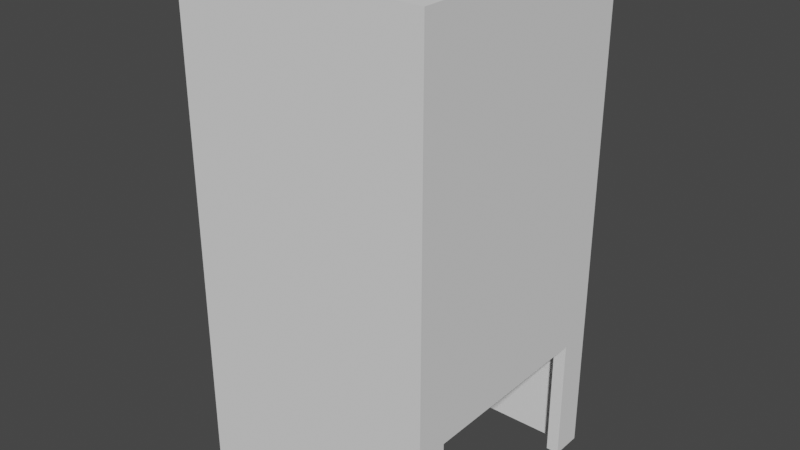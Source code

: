 # Source: SpawnCarton.blend  (saved by Blender 2.93.20; exported with 4.5.12 LTS)
import bpy
from mathutils import Matrix  # noqa: F401  (used for matrix-valued properties, if any)

bpy.ops.wm.read_factory_settings(use_empty=True)
scene = bpy.context.scene
scene.name = 'Scene'

# ---- collections
col_collection = bpy.data.collections.new('Collection'); scene.collection.children.link(col_collection)

# ---- world
world_world = bpy.data.worlds.new('World'); scene.world = world_world
world_world.use_nodes = True; world_world.node_tree.nodes.clear()
_N = world_world.node_tree.nodes; _L = world_world.node_tree.links
n0 = _N.new('ShaderNodeOutputWorld'); n0.name = 'World Output'; n0.location = (300, 300)
n1 = _N.new('ShaderNodeBackground'); n1.name = 'Background'; n1.location = (10, 300)
n1.inputs[0].default_value = (0.05088, 0.05088, 0.05088, 1.0)
_L.new(n1.outputs[0], n0.inputs[0])
n0.is_active_output = True
world_world.color = (0.05088, 0.05088, 0.05088)
world_world.use_sun_shadow = False
world_world.sun_shadow_jitter_overblur = 0.0

# ---- meshes
me_cube_001 = bpy.data.meshes.new('Cube.001')
me_cube_001.from_pydata([(-1.0, -1.0, -1.0), (-1.0, -1.0, 1.0), (-1.0, 1.0, -1.0), (-1.0, 1.0, 1.0), (1.0, -1.0, -1.0), (1.0, -1.0, 1.0), (1.0, 1.0, -1.0), (1.0, 1.0, 1.0), (0.9, -0.9, -1.0), (-0.9, 0.9, -1.0), (0.9, 0.9, -1.0), (-0.9, -0.9, -1.0), (-0.9, -0.9, 1.0), (0.9, 0.9, 1.0), (-0.9, 0.9, 1.0), (0.9, -0.9, 1.0), (1.0, 0.0, 1.0), (1.0, -0.5, 1.0), (1.0, 0.5, 1.0), (1.0, -0.75, 1.0), (1.0, -0.75, -1.0), (1.0, 0.75, 1.0), (1.0, 0.75, -1.0), (-1.0, -1.0, 0.0), (1.0, -1.0, 0.0), (1.0, 1.0, 0.0), (-1.0, 1.0, 0.0), (1.0, 0.0, 0.0), (1.0, -0.5, 0.0), (1.0, 0.5, 0.0), (1.0, -0.75, 0.0), (1.0, 0.75, 0.0), (0.9, 0.0, 1.0), (0.9, 0.45, 1.0), (0.9, -0.45, 1.0), (0.9, -0.675, 1.0), (0.9, -0.75, -1.0), (0.9, 0.75, -1.0), (0.9, 0.675, 1.0), (0.9, 0.9, 0.0), (-0.9, -0.9, 0.0), (-0.9, 0.9, 0.0), (0.9, -0.9, 0.0), (0.9, 0.0, 0.0), (0.9, 0.45, 0.0), (0.9, -0.45, 0.0), (0.9, -0.75, 0.0), (0.9, 0.75, 0.0), (-1.0, -1.0, 3.0), (-1.0, 1.0, 3.0), (1.0, 1.0, 3.0), (1.0, 0.75, 3.0), (-0.9, 0.9, 3.0), (1.0, -1.0, 3.0), (0.9, -0.9, 3.0), (-0.9, -0.9, 3.0), (0.9, 0.9, 3.0), (0.9, -0.675, 3.0), (1.0, -0.5, 3.0), (1.0, 0.0, 3.0), (1.0, -0.75, 3.0), (1.0, 0.5, 3.0), (0.9, 0.45, 3.0), (0.9, 0.0, 3.0), (0.9, 0.675, 3.0), (0.9, -0.45, 3.0)], [], [(23, 1, 3, 26), (26, 3, 7, 25), (30, 19, 5, 24), (24, 5, 1, 23), (8, 36, 20, 4), (4, 0, 11, 8), (14, 13, 56, 52), (32, 34, 65, 63), (40, 11, 9, 41), (41, 9, 10, 39), (46, 42, 15, 35), (42, 40, 12, 15), (29, 18, 16, 27), (27, 16, 17, 28), (31, 21, 18, 29), (28, 17, 19, 30), (25, 7, 21, 31), (6, 25, 31, 22), (10, 6, 22, 37), (6, 10, 9, 2), (4, 24, 23, 0), (20, 30, 24, 4), (2, 26, 25, 6), (0, 23, 26, 2), (44, 43, 32, 33), (47, 44, 33, 38), (43, 45, 34, 32), (45, 46, 35, 34), (39, 47, 38, 13), (10, 37, 47, 39), (0, 2, 9, 11), (37, 22, 31, 47), (28, 30, 46, 45, 43, 44, 47, 31, 29, 27), (30, 20, 36, 46), (8, 11, 40, 42), (36, 8, 42, 46), (14, 41, 39, 13), (12, 40, 41, 14), (49, 48, 53, 54, 55, 52), (53, 60, 58, 59, 61, 51, 50, 49, 52, 56, 64, 62, 63, 65, 57, 54), (16, 18, 61, 59), (35, 15, 54, 57), (3, 1, 48, 49), (5, 19, 60, 53), (21, 7, 50, 51), (34, 35, 57, 65), (33, 32, 63, 62), (1, 5, 53, 48), (38, 33, 62, 64), (12, 14, 52, 55), (18, 21, 51, 61), (17, 16, 59, 58), (7, 3, 49, 50), (15, 12, 55, 54), (13, 38, 64, 56), (19, 17, 58, 60)])
_uv = me_cube_001.uv_layers.new(name='UVMap')
_uv.uv.foreach_set('vector', [0.5, 0.0, 0.625, 0.0, 0.625, 0.25, 0.5, 0.25, 0.5, 0.25, 0.625, 0.25, 0.625, 0.5, 0.5, 0.5, 0.5, 0.7188, 0.625, 0.7188, 0.625, 0.75, 0.5, 0.75, 0.5, 0.75, 0.625, 0.75, 0.625, 1.0, 0.5, 1.0, 0.4, 0.75, 0.4, 0.7188, 0.375, 0.7188, 0.375, 0.75, 0.375, 0.75, 0.125, 0.75, 0.1375, 0.7375, 0.3625, 0.7375, 0.6, 0.25, 0.6, 0.5, 0.6, 0.5, 0.6, 0.25, 0.6, 0.625, 0.6, 0.6875, 0.6, 0.6875, 0.6, 0.625, 0.5, 0.0, 0.4, 0.0, 0.4, 0.25, 0.5, 0.25, 0.5, 0.25, 0.4, 0.25, 0.4, 0.5, 0.5, 0.5, 0.5, 0.7188, 0.5, 0.75, 0.6, 0.75, 0.6, 0.7188, 0.5, 0.75, 0.5, 1.0, 0.6, 1.0, 0.6, 0.75, 0.5, 0.5625, 0.625, 0.5625, 0.625, 0.625, 0.5, 0.625, 0.5, 0.625, 0.625, 0.625, 0.625, 0.6875, 0.5, 0.6875, 0.5, 0.5312, 0.625, 0.5312, 0.625, 0.5625, 0.5, 0.5625, 0.5, 0.6875, 0.625, 0.6875, 0.625, 0.7188, 0.5, 0.7188, 0.5, 0.5, 0.625, 0.5, 0.625, 0.5312, 0.5, 0.5312, 0.375, 0.5, 0.5, 0.5, 0.5, 0.5312, 0.375, 0.5312, 0.4, 0.5, 0.375, 0.5, 0.375, 0.5312, 0.4, 0.5312, 0.375, 0.5, 0.4, 0.5, 0.4, 0.25, 0.375, 0.25, 0.375, 0.75, 0.5, 0.75, 0.5, 1.0, 0.375, 1.0, 0.375, 0.7188, 0.5, 0.7188, 0.5, 0.75, 0.375, 0.75, 0.375, 0.25, 0.5, 0.25, 0.5, 0.5, 0.375, 0.5, 0.375, 0.0, 0.5, 0.0, 0.5, 0.25, 0.375, 0.25, 0.5, 0.5625, 0.5, 0.625, 0.6, 0.625, 0.6, 0.5625, 0.5, 0.5312, 0.5, 0.5625, 0.6, 0.5625, 0.6, 0.5312, 0.5, 0.625, 0.5, 0.6875, 0.6, 0.6875, 0.6, 0.625, 0.5, 0.6875, 0.5, 0.7188, 0.6, 0.7188, 0.6, 0.6875, 0.5, 0.5, 0.5, 0.5312, 0.6, 0.5312, 0.6, 0.5, 0.4, 0.5, 0.4, 0.5312, 0.5, 0.5312, 0.5, 0.5, 0.125, 0.75, 0.375, 0.25, 0.4, 0.25, 0.1375, 0.7375, 0.4, 0.5312, 0.375, 0.5312, 0.5, 0.5312, 0.5, 0.5312, 0.5, 0.6875, 0.5, 0.7188, 0.5, 0.7188, 0.5, 0.6875, 0.5, 0.625, 0.5, 0.5625, 0.5, 0.5312, 0.5, 0.5312, 0.5, 0.5625, 0.5, 0.625, 0.5, 0.7188, 0.375, 0.7188, 0.4, 0.7188, 0.5, 0.7188, 0.4, 0.75, 0.4, 1.0, 0.5, 1.0, 0.5, 0.75, 0.4, 0.7188, 0.4, 0.75, 0.5, 0.75, 0.5, 0.7188, 0.6, 0.25, 0.5, 0.25, 0.5, 0.5, 0.6, 0.5, 0.6, 0.0, 0.5, 0.0, 0.5, 0.25, 0.6, 0.25, 0.875, 0.5, 0.875, 0.75, 0.625, 0.75, 0.6375, 0.7375, 0.8625, 0.7375, 0.8625, 0.5125, 0.625, 0.75, 0.625, 0.7188, 0.625, 0.6875, 0.625, 0.625, 0.625, 0.5625, 0.625, 0.5312, 0.625, 0.5, 0.875, 0.5, 0.8625, 0.5125, 0.6375, 0.5125, 0.6375, 0.5406, 0.6375, 0.5688, 0.6375, 0.625, 0.6375, 0.6812, 0.6375, 0.7094, 0.6375, 0.7375, 0.625, 0.625, 0.625, 0.5625, 0.625, 0.5625, 0.625, 0.625, 0.6, 0.7188, 0.6, 0.75, 0.6, 0.75, 0.6, 0.7188, 0.625, 0.25, 0.625, 0.0, 0.625, 0.0, 0.625, 0.25, 0.625, 0.75, 0.625, 0.7188, 0.625, 0.7188, 0.625, 0.75, 0.625, 0.5312, 0.625, 0.5, 0.625, 0.5, 0.625, 0.5312, 0.6, 0.6875, 0.6, 0.7188, 0.6, 0.7188, 0.6, 0.6875, 0.6, 0.5625, 0.6, 0.625, 0.6, 0.625, 0.6, 0.5625, 0.625, 1.0, 0.625, 0.75, 0.625, 0.75, 0.625, 1.0, 0.6, 0.5312, 0.6, 0.5625, 0.6, 0.5625, 0.6, 0.5312, 0.6, 0.0, 0.6, 0.25, 0.6, 0.25, 0.6, 0.0, 0.625, 0.5625, 0.625, 0.5312, 0.625, 0.5312, 0.625, 0.5625, 0.625, 0.6875, 0.625, 0.625, 0.625, 0.625, 0.625, 0.6875, 0.625, 0.5, 0.625, 0.25, 0.625, 0.25, 0.625, 0.5, 0.6, 0.75, 0.6, 1.0, 0.6, 1.0, 0.6, 0.75, 0.6, 0.5, 0.6, 0.5312, 0.6, 0.5312, 0.6, 0.5, 0.625, 0.7188, 0.625, 0.6875, 0.625, 0.6875, 0.625, 0.7188])
me_cube_001.use_remesh_fix_poles = True
me_cube_001.use_remesh_preserve_attributes = False
me_cube_001.update()

# ---- objects
ob_cube = bpy.data.objects.new('Cube', me_cube_001)

# ---- transforms, parenting, visibility, modifiers, constraints
ob_cube.location = (0.0, 0.0, 0.0)

# ---- collection membership
col_collection.objects.link(ob_cube)

# ---- scene / render settings (as saved in the file)
scene.frame_start = 1; scene.frame_end = 250; scene.frame_set(1)
scene.render.engine = 'BLENDER_EEVEE_NEXT'
scene.cycles.use_denoising = False
scene.cycles.samples = 128
scene.cycles.sampling_pattern = 'TABULATED_SOBOL'
scene.cycles.use_adaptive_sampling = False
scene.cycles.use_light_tree = False
scene.view_settings.view_transform = 'Filmic'
bpy.context.view_layer.update()

# ---- added for rendering (the .blend has no active camera and no usable light): camera, sun
cam_auto = bpy.data.cameras.new('AutoCamera')
cam_auto.lens = 50.0
cam_auto.sensor_width = 36.0
cam_auto.clip_end = 1000.0
ob_auto_camera = bpy.data.objects.new('AutoCamera', cam_auto)
scene.collection.objects.link(ob_auto_camera)
ob_auto_camera.location = (4.53266, -5.43919, 4.62613)
ob_auto_camera.rotation_euler = (1.09748, -7.21219e-08, 0.694738)
scene.camera = ob_auto_camera
light_auto_sun = bpy.data.lights.new('AutoSun', 'SUN')
light_auto_sun.energy = 3.0
light_auto_sun.angle = 0.0523599
ob_auto_sun = bpy.data.objects.new('AutoSun', light_auto_sun)
scene.collection.objects.link(ob_auto_sun)
ob_auto_sun.rotation_euler = (0.872665, 0.174533, 0.523599)
bpy.context.view_layer.update()
